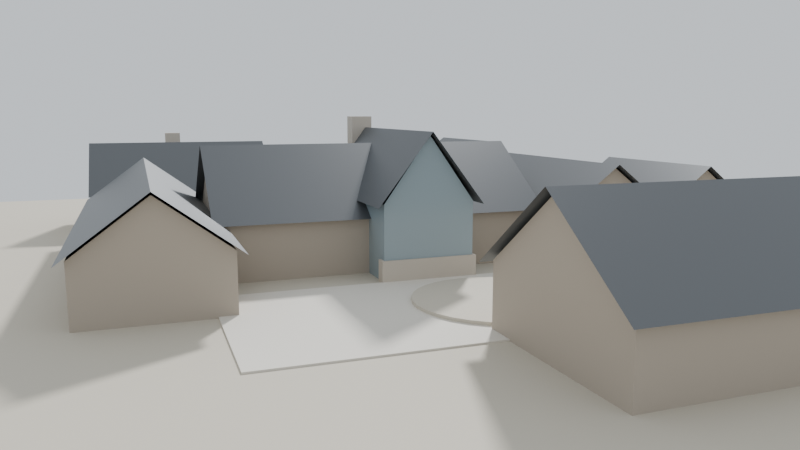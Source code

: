 # Source: PorterEstate_Massing.blend  (saved by Blender 5.2.45; exported with 4.5.12 LTS)
import bpy
from mathutils import Matrix  # noqa: F401  (used for matrix-valued properties, if any)

bpy.ops.wm.read_factory_settings(use_empty=True)
scene = bpy.context.scene
scene.name = 'Scene'

# ---- materials (node trees are filled in below, after node groups)
mat_woodsiding = bpy.data.materials.new('WoodSiding')
mat_metalroof = bpy.data.materials.new('MetalRoof')
mat_glassgable = bpy.data.materials.new('GlassGable')
mat_stone = bpy.data.materials.new('Stone')
mat_ground = bpy.data.materials.new('Ground')
mat_paving = bpy.data.materials.new('Paving')
mat_poolwater = bpy.data.materials.new('PoolWater')

# ---- material node trees
mat_woodsiding.use_nodes = True; mat_woodsiding.node_tree.nodes.clear()
_N = mat_woodsiding.node_tree.nodes; _L = mat_woodsiding.node_tree.links
n0 = _N.new('ShaderNodeBsdfPrincipled'); n0.name = 'Principled BSDF'; n0.location = (-200, 100)
n0.inputs[0].default_value = (0.45, 0.39, 0.32, 1.0)
n0.inputs[2].default_value = 0.8
n0.inputs[10].default_value = 0.005
n1 = _N.new('ShaderNodeOutputMaterial'); n1.name = 'Material Output'; n1.location = (200, 100)
_L.new(n0.outputs[0], n1.inputs[0])
n1.is_active_output = True
mat_metalroof.use_nodes = True; mat_metalroof.node_tree.nodes.clear()
_N = mat_metalroof.node_tree.nodes; _L = mat_metalroof.node_tree.links
n0 = _N.new('ShaderNodeBsdfPrincipled'); n0.name = 'Principled BSDF'; n0.location = (-200, 100)
n0.inputs[0].default_value = (0.13, 0.14, 0.15, 1.0)
n0.inputs[1].default_value = 0.4
n0.inputs[2].default_value = 0.45
n0.inputs[10].default_value = 0.005
n1 = _N.new('ShaderNodeOutputMaterial'); n1.name = 'Material Output'; n1.location = (200, 100)
_L.new(n0.outputs[0], n1.inputs[0])
n1.is_active_output = True
mat_glassgable.use_nodes = True; mat_glassgable.node_tree.nodes.clear()
_N = mat_glassgable.node_tree.nodes; _L = mat_glassgable.node_tree.links
n0 = _N.new('ShaderNodeBsdfPrincipled'); n0.name = 'Principled BSDF'; n0.location = (-200, 100)
n0.inputs[0].default_value = (0.3, 0.38, 0.42, 1.0)
n0.inputs[2].default_value = 0.2
n0.inputs[10].default_value = 0.005
n1 = _N.new('ShaderNodeOutputMaterial'); n1.name = 'Material Output'; n1.location = (200, 100)
_L.new(n0.outputs[0], n1.inputs[0])
n1.is_active_output = True
mat_stone.use_nodes = True; mat_stone.node_tree.nodes.clear()
_N = mat_stone.node_tree.nodes; _L = mat_stone.node_tree.links
n0 = _N.new('ShaderNodeBsdfPrincipled'); n0.name = 'Principled BSDF'; n0.location = (-200, 100)
n0.inputs[0].default_value = (0.58, 0.52, 0.44, 1.0)
n0.inputs[2].default_value = 0.8
n0.inputs[10].default_value = 0.005
n1 = _N.new('ShaderNodeOutputMaterial'); n1.name = 'Material Output'; n1.location = (200, 100)
_L.new(n0.outputs[0], n1.inputs[0])
n1.is_active_output = True
mat_ground.use_nodes = True; mat_ground.node_tree.nodes.clear()
_N = mat_ground.node_tree.nodes; _L = mat_ground.node_tree.links
n0 = _N.new('ShaderNodeBsdfPrincipled'); n0.name = 'Principled BSDF'; n0.location = (-200, 100)
n0.inputs[0].default_value = (0.62, 0.57, 0.47, 1.0)
n0.inputs[2].default_value = 0.8
n0.inputs[10].default_value = 0.005
n1 = _N.new('ShaderNodeOutputMaterial'); n1.name = 'Material Output'; n1.location = (200, 100)
_L.new(n0.outputs[0], n1.inputs[0])
n1.is_active_output = True
mat_paving.use_nodes = True; mat_paving.node_tree.nodes.clear()
_N = mat_paving.node_tree.nodes; _L = mat_paving.node_tree.links
n0 = _N.new('ShaderNodeBsdfPrincipled'); n0.name = 'Principled BSDF'; n0.location = (-200, 100)
n0.inputs[0].default_value = (0.78, 0.74, 0.66, 1.0)
n0.inputs[2].default_value = 0.8
n0.inputs[10].default_value = 0.005
n1 = _N.new('ShaderNodeOutputMaterial'); n1.name = 'Material Output'; n1.location = (200, 100)
_L.new(n0.outputs[0], n1.inputs[0])
n1.is_active_output = True
mat_poolwater.use_nodes = True; mat_poolwater.node_tree.nodes.clear()
_N = mat_poolwater.node_tree.nodes; _L = mat_poolwater.node_tree.links
n0 = _N.new('ShaderNodeBsdfPrincipled'); n0.name = 'Principled BSDF'; n0.location = (-200, 100)
n0.inputs[0].default_value = (0.18, 0.52, 0.7, 1.0)
n0.inputs[2].default_value = 0.1
n0.inputs[10].default_value = 0.005
n1 = _N.new('ShaderNodeOutputMaterial'); n1.name = 'Material Output'; n1.location = (200, 100)
_L.new(n0.outputs[0], n1.inputs[0])
n1.is_active_output = True

# ---- world
world_world = bpy.data.worlds.new('World'); scene.world = world_world
world_world.use_nodes = True; world_world.node_tree.nodes.clear()
_N = world_world.node_tree.nodes; _L = world_world.node_tree.links
n0 = _N.new('ShaderNodeBackground'); n0.name = 'Background'; n0.location = (-200, 100)
n0.inputs[0].default_value = (0.75, 0.8, 0.85, 1.0)
n1 = _N.new('ShaderNodeOutputWorld'); n1.name = 'World Output'; n1.location = (200, 100)
_L.new(n0.outputs[0], n1.inputs[0])
n1.is_active_output = True

# ---- cameras
cam_cams = bpy.data.cameras.new('CamS')
cam_cams.type = 'ORTHO'
cam_cams.clip_end = 2000.0
cam_cams.ortho_scale = 230.0
cam_camn = bpy.data.cameras.new('CamN')
cam_camn.type = 'ORTHO'
cam_camn.clip_end = 2000.0
cam_camn.ortho_scale = 230.0
cam_came = bpy.data.cameras.new('CamE')
cam_came.type = 'ORTHO'
cam_came.clip_end = 2000.0
cam_came.ortho_scale = 230.0
cam_camw = bpy.data.cameras.new('CamW')
cam_camw.type = 'ORTHO'
cam_camw.clip_end = 2000.0
cam_camw.ortho_scale = 230.0
cam_camhero = bpy.data.cameras.new('CamHero')
cam_camhero.lens = 32.0

# ---- lights
light_sun = bpy.data.lights.new('Sun', 'SUN')
light_sun.angle = 0.08727
light_sun.energy = 4.0

# ---- meshes
me_westwing_walls = bpy.data.meshes.new('WestWing_walls')
me_westwing_walls.from_pydata([(0.0, 14.0, 0.0), (23.0, 14.0, 0.0), (23.0, 90.0, 0.0), (0.0, 90.0, 0.0), (0.0, 14.0, 10.0), (23.0, 14.0, 10.0), (23.0, 90.0, 10.0), (0.0, 90.0, 10.0), (11.5, 14.0, 18.6), (11.5, 90.0, 18.6)], [], [(0, 3, 2, 1), (1, 2, 6, 5), (0, 4, 7, 3), (0, 1, 5, 8, 4), (3, 2, 6, 9, 7)])
me_westwing_walls.materials.append(mat_woodsiding)
me_westwing_walls.update()
me_westwing_roof = bpy.data.meshes.new('WestWing_roof')
me_westwing_roof.from_pydata([(-1.5, 12.5, 9.5), (24.5, 12.5, 9.5), (24.5, 91.5, 9.5), (-1.5, 91.5, 9.5), (11.5, 12.5, 19.2), (11.5, 91.5, 19.2)], [], [(1, 2, 5, 4), (0, 4, 5, 3)])
me_westwing_roof.materials.append(mat_metalroof)
me_westwing_roof.update()
me_centralbar_walls = bpy.data.meshes.new('CentralBar_walls')
me_centralbar_walls.from_pydata([(23.0, 35.0, 0.0), (85.25, 35.0, 0.0), (85.25, 70.0, 0.0), (23.0, 70.0, 0.0), (23.0, 35.0, 11.0), (85.25, 35.0, 11.0), (85.25, 70.0, 11.0), (23.0, 70.0, 11.0), (23.0, 52.5, 23.0), (85.25, 52.5, 23.0)], [], [(0, 3, 2, 1), (0, 1, 5, 4), (2, 3, 7, 6), (0, 4, 8, 7, 3), (1, 2, 6, 9, 5)])
me_centralbar_walls.materials.append(mat_woodsiding)
me_centralbar_walls.update()
me_centralbar_roof = bpy.data.meshes.new('CentralBar_roof')
me_centralbar_roof.from_pydata([(21.5, 33.5, 10.5), (86.75, 33.5, 10.5), (86.75, 71.5, 10.5), (21.5, 71.5, 10.5), (21.5, 52.5, 23.6), (86.75, 52.5, 23.6)], [], [(0, 1, 5, 4), (3, 4, 5, 2)])
me_centralbar_roof.materials.append(mat_metalroof)
me_centralbar_roof.update()
me_entrygable_walls = bpy.data.meshes.new('EntryGable_walls')
me_entrygable_walls.from_pydata([(50.0, 26.33, 0.0), (67.17, 26.33, 0.0), (67.17, 67.0, 0.0), (50.0, 67.0, 0.0), (50.0, 26.33, 14.0), (67.17, 26.33, 14.0), (67.17, 67.0, 14.0), (50.0, 67.0, 14.0), (58.58, 26.33, 26.0), (58.58, 67.0, 26.0)], [], [(0, 3, 2, 1), (1, 2, 6, 5), (0, 4, 7, 3), (0, 1, 5, 8, 4), (3, 2, 6, 9, 7)])
me_entrygable_walls.materials.append(mat_glassgable)
me_entrygable_walls.update()
me_entrygable_roof = bpy.data.meshes.new('EntryGable_roof')
me_entrygable_roof.from_pydata([(48.5, 24.83, 13.5), (68.67, 24.83, 13.5), (68.67, 68.5, 13.5), (48.5, 68.5, 13.5), (58.58, 24.83, 26.6), (58.58, 68.5, 26.6)], [], [(1, 2, 5, 4), (0, 4, 5, 3)])
me_entrygable_roof.materials.append(mat_metalroof)
me_entrygable_roof.update()
me_masterwing_walls = bpy.data.meshes.new('MasterWing_walls')
me_masterwing_walls.from_pydata([(85.25, 26.0, 0.0), (110.0, 26.0, 0.0), (110.0, 79.5, 0.0), (85.25, 79.5, 0.0), (85.25, 26.0, 10.0), (110.0, 26.0, 10.0), (110.0, 79.5, 10.0), (85.25, 79.5, 10.0), (97.62, 26.0, 19.3), (97.62, 79.5, 19.3)], [], [(0, 3, 2, 1), (1, 2, 6, 5), (0, 4, 7, 3), (0, 1, 5, 8, 4), (3, 2, 6, 9, 7)])
me_masterwing_walls.materials.append(mat_woodsiding)
me_masterwing_walls.update()
me_masterwing_roof = bpy.data.meshes.new('MasterWing_roof')
me_masterwing_roof.from_pydata([(83.75, 24.5, 9.5), (111.5, 24.5, 9.5), (111.5, 81.0, 9.5), (83.75, 81.0, 9.5), (97.62, 24.5, 19.9), (97.62, 81.0, 19.9)], [], [(1, 2, 5, 4), (0, 4, 5, 3)])
me_masterwing_roof.materials.append(mat_metalroof)
me_masterwing_roof.update()
me_chimney = bpy.data.meshes.new('Chimney')
me_chimney.from_pydata([(55.5, 64.0, 0.0), (60.0, 64.0, 0.0), (60.0, 68.0, 0.0), (55.5, 68.0, 0.0), (55.5, 64.0, 29.0), (60.0, 64.0, 29.0), (60.0, 68.0, 29.0), (55.5, 68.0, 29.0)], [], [(0, 3, 2, 1), (4, 5, 6, 7), (0, 1, 5, 4), (1, 2, 6, 5), (2, 3, 7, 6), (3, 0, 4, 7)])
me_chimney.materials.append(mat_stone)
me_chimney.update()
me_stonebase = bpy.data.meshes.new('StoneBase')
me_stonebase.from_pydata([(49.5, 25.8, 0.0), (67.7, 25.8, 0.0), (67.7, 28.0, 0.0), (49.5, 28.0, 0.0), (49.5, 25.8, 4.0), (67.7, 25.8, 4.0), (67.7, 28.0, 4.0), (49.5, 28.0, 4.0)], [], [(0, 3, 2, 1), (4, 5, 6, 7), (0, 1, 5, 4), (1, 2, 6, 5), (2, 3, 7, 6), (3, 0, 4, 7)])
me_stonebase.materials.append(mat_stone)
me_stonebase.update()
me_cabana_walls = bpy.data.meshes.new('Cabana_walls')
me_cabana_walls.from_pydata([(0.0, 98.0, 0.0), (42.0, 98.0, 0.0), (42.0, 128.0, 0.0), (0.0, 128.0, 0.0), (0.0, 98.0, 10.0), (42.0, 98.0, 10.0), (42.0, 128.0, 10.0), (0.0, 128.0, 10.0), (0.0, 113.0, 21.3), (42.0, 113.0, 21.3)], [], [(0, 3, 2, 1), (0, 1, 5, 4), (2, 3, 7, 6), (0, 4, 8, 7, 3), (1, 2, 6, 9, 5)])
me_cabana_walls.materials.append(mat_woodsiding)
me_cabana_walls.update()
me_cabana_roof = bpy.data.meshes.new('Cabana_roof')
me_cabana_roof.from_pydata([(-1.5, 96.5, 9.5), (43.5, 96.5, 9.5), (43.5, 129.5, 9.5), (-1.5, 129.5, 9.5), (-1.5, 113.0, 21.9), (43.5, 113.0, 21.9)], [], [(0, 1, 5, 4), (3, 4, 5, 2)])
me_cabana_roof.materials.append(mat_metalroof)
me_cabana_roof.update()
me_cabanafireplace = bpy.data.meshes.new('CabanaFireplace')
me_cabanafireplace.from_pydata([(18.0, 125.5, 0.0), (22.0, 125.5, 0.0), (22.0, 128.5, 0.0), (18.0, 128.5, 0.0), (18.0, 125.5, 24.0), (22.0, 125.5, 24.0), (22.0, 128.5, 24.0), (18.0, 128.5, 24.0)], [], [(0, 3, 2, 1), (4, 5, 6, 7), (0, 1, 5, 4), (1, 2, 6, 5), (2, 3, 7, 6), (3, 0, 4, 7)])
me_cabanafireplace.materials.append(mat_stone)
me_cabanafireplace.update()
me_gymoffice_walls = bpy.data.meshes.new('GymOffice_walls')
me_gymoffice_walls.from_pydata([(88.0, 88.0, 0.0), (118.0, 88.0, 0.0), (118.0, 120.0, 0.0), (88.0, 120.0, 0.0), (88.0, 88.0, 10.0), (118.0, 88.0, 10.0), (118.0, 120.0, 10.0), (88.0, 120.0, 10.0), (103.0, 88.0, 21.3), (103.0, 120.0, 21.3)], [], [(0, 3, 2, 1), (1, 2, 6, 5), (0, 4, 7, 3), (0, 1, 5, 8, 4), (3, 2, 6, 9, 7)])
me_gymoffice_walls.materials.append(mat_woodsiding)
me_gymoffice_walls.update()
me_gymoffice_roof = bpy.data.meshes.new('GymOffice_roof')
me_gymoffice_roof.from_pydata([(86.5, 86.5, 9.5), (119.5, 86.5, 9.5), (119.5, 121.5, 9.5), (86.5, 121.5, 9.5), (103.0, 86.5, 21.9), (103.0, 121.5, 21.9)], [], [(1, 2, 5, 4), (0, 4, 5, 3)])
me_gymoffice_roof.materials.append(mat_metalroof)
me_gymoffice_roof.update()
me_garage2car_walls = bpy.data.meshes.new('Garage2Car_walls')
me_garage2car_walls.from_pydata([(112.0, 30.0, 0.0), (136.0, 30.0, 0.0), (136.0, 62.0, 0.0), (112.0, 62.0, 0.0), (112.0, 30.0, 9.0), (136.0, 30.0, 9.0), (136.0, 62.0, 9.0), (112.0, 62.0, 9.0), (124.0, 30.0, 18.0), (124.0, 62.0, 18.0)], [], [(0, 3, 2, 1), (1, 2, 6, 5), (0, 4, 7, 3), (0, 1, 5, 8, 4), (3, 2, 6, 9, 7)])
me_garage2car_walls.materials.append(mat_woodsiding)
me_garage2car_walls.update()
me_garage2car_roof = bpy.data.meshes.new('Garage2Car_roof')
me_garage2car_roof.from_pydata([(110.5, 28.5, 8.5), (137.5, 28.5, 8.5), (137.5, 63.5, 8.5), (110.5, 63.5, 8.5), (124.0, 28.5, 18.6), (124.0, 63.5, 18.6)], [], [(1, 2, 5, 4), (0, 4, 5, 3)])
me_garage2car_roof.materials.append(mat_metalroof)
me_garage2car_roof.update()
me_garageworkshop_walls = bpy.data.meshes.new('GarageWorkshop_walls')
me_garageworkshop_walls.from_pydata([(55.0, -35.0, 0.0), (140.0, -35.0, 0.0), (140.0, -5.0, 0.0), (55.0, -5.0, 0.0), (55.0, -35.0, 10.0), (140.0, -35.0, 10.0), (140.0, -5.0, 10.0), (55.0, -5.0, 10.0), (55.0, -20.0, 21.0), (140.0, -20.0, 21.0)], [], [(0, 3, 2, 1), (0, 1, 5, 4), (2, 3, 7, 6), (0, 4, 8, 7, 3), (1, 2, 6, 9, 5)])
me_garageworkshop_walls.materials.append(mat_woodsiding)
me_garageworkshop_walls.update()
me_garageworkshop_roof = bpy.data.meshes.new('GarageWorkshop_roof')
me_garageworkshop_roof.from_pydata([(53.5, -36.5, 9.5), (141.5, -36.5, 9.5), (141.5, -3.5, 9.5), (53.5, -3.5, 9.5), (53.5, -20.0, 21.6), (141.5, -20.0, 21.6)], [], [(0, 1, 5, 4), (3, 4, 5, 2)])
me_garageworkshop_roof.materials.append(mat_metalroof)
me_garageworkshop_roof.update()
me_ground = bpy.data.meshes.new('Ground')
me_ground.from_pydata([(-60.0, -80.0, -1.0), (200.0, -80.0, -1.0), (200.0, 180.0, -1.0), (-60.0, 180.0, -1.0), (-60.0, -80.0, 0.0), (200.0, -80.0, 0.0), (200.0, 180.0, 0.0), (-60.0, 180.0, 0.0)], [], [(0, 3, 2, 1), (4, 5, 6, 7), (0, 1, 5, 4), (1, 2, 6, 5), (2, 3, 7, 6), (3, 0, 4, 7)])
me_ground.materials.append(mat_ground)
me_ground.update()
me_pooldeck = bpy.data.meshes.new('PoolDeck')
me_pooldeck.from_pydata([(25.0, 68.0, 0.0), (90.0, 68.0, 0.0), (90.0, 100.0, 0.0), (25.0, 100.0, 0.0), (25.0, 68.0, 0.3), (90.0, 68.0, 0.3), (90.0, 100.0, 0.3), (25.0, 100.0, 0.3)], [], [(0, 3, 2, 1), (4, 5, 6, 7), (0, 1, 5, 4), (1, 2, 6, 5), (2, 3, 7, 6), (3, 0, 4, 7)])
me_pooldeck.materials.append(mat_paving)
me_pooldeck.update()
me_pool = bpy.data.meshes.new('Pool')
me_pool.from_pydata([(36.0, 74.0, 0.3), (72.0, 74.0, 0.3), (72.0, 94.0, 0.3), (36.0, 94.0, 0.3), (36.0, 74.0, 0.8), (72.0, 74.0, 0.8), (72.0, 94.0, 0.8), (36.0, 94.0, 0.8)], [], [(0, 3, 2, 1), (4, 5, 6, 7), (0, 1, 5, 4), (1, 2, 6, 5), (2, 3, 7, 6), (3, 0, 4, 7)])
me_pool.materials.append(mat_poolwater)
me_pool.update()
me_motorcourt = bpy.data.meshes.new('MotorCourt')
me_motorcourt.from_pydata([(20.0, -10.0, 0.0), (110.0, -10.0, 0.0), (110.0, 26.0, 0.0), (20.0, 26.0, 0.0), (20.0, -10.0, 0.25), (110.0, -10.0, 0.25), (110.0, 26.0, 0.25), (20.0, 26.0, 0.25)], [], [(0, 3, 2, 1), (4, 5, 6, 7), (0, 1, 5, 4), (1, 2, 6, 5), (2, 3, 7, 6), (3, 0, 4, 7)])
me_motorcourt.materials.append(mat_paving)
me_motorcourt.update()
me_cylinder = bpy.data.meshes.new('Cylinder')
me_cylinder.from_pydata([(0.0, 14.0, -0.5), (0.0, 14.0, 0.5), (2.731, 13.73, -0.5), (2.731, 13.73, 0.5), (5.358, 12.93, -0.5), (5.358, 12.93, 0.5), (7.778, 11.64, -0.5), (7.778, 11.64, 0.5), (9.899, 9.899, -0.5), (9.899, 9.899, 0.5), (11.64, 7.778, -0.5), (11.64, 7.778, 0.5), (12.93, 5.358, -0.5), (12.93, 5.358, 0.5), (13.73, 2.731, -0.5), (13.73, 2.731, 0.5), (14.0, 0.0, -0.5), (14.0, 0.0, 0.5), (13.73, -2.731, -0.5), (13.73, -2.731, 0.5), (12.93, -5.358, -0.5), (12.93, -5.358, 0.5), (11.64, -7.778, -0.5), (11.64, -7.778, 0.5), (9.899, -9.899, -0.5), (9.899, -9.899, 0.5), (7.778, -11.64, -0.5), (7.778, -11.64, 0.5), (5.358, -12.93, -0.5), (5.358, -12.93, 0.5), (2.731, -13.73, -0.5), (2.731, -13.73, 0.5), (0.0, -14.0, -0.5), (0.0, -14.0, 0.5), (-2.731, -13.73, -0.5), (-2.731, -13.73, 0.5), (-5.358, -12.93, -0.5), (-5.358, -12.93, 0.5), (-7.778, -11.64, -0.5), (-7.778, -11.64, 0.5), (-9.899, -9.899, -0.5), (-9.899, -9.899, 0.5), (-11.64, -7.778, -0.5), (-11.64, -7.778, 0.5), (-12.93, -5.358, -0.5), (-12.93, -5.358, 0.5), (-13.73, -2.731, -0.5), (-13.73, -2.731, 0.5), (-14.0, 0.0, -0.5), (-14.0, 0.0, 0.5), (-13.73, 2.731, -0.5), (-13.73, 2.731, 0.5), (-12.93, 5.358, -0.5), (-12.93, 5.358, 0.5), (-11.64, 7.778, -0.5), (-11.64, 7.778, 0.5), (-9.899, 9.899, -0.5), (-9.899, 9.899, 0.5), (-7.778, 11.64, -0.5), (-7.778, 11.64, 0.5), (-5.358, 12.93, -0.5), (-5.358, 12.93, 0.5), (-2.731, 13.73, -0.5), (-2.731, 13.73, 0.5)], [], [(0, 1, 3, 2), (2, 3, 5, 4), (4, 5, 7, 6), (6, 7, 9, 8), (8, 9, 11, 10), (10, 11, 13, 12), (12, 13, 15, 14), (14, 15, 17, 16), (16, 17, 19, 18), (18, 19, 21, 20), (20, 21, 23, 22), (22, 23, 25, 24), (24, 25, 27, 26), (26, 27, 29, 28), (28, 29, 31, 30), (30, 31, 33, 32), (32, 33, 35, 34), (34, 35, 37, 36), (36, 37, 39, 38), (38, 39, 41, 40), (40, 41, 43, 42), (42, 43, 45, 44), (44, 45, 47, 46), (46, 47, 49, 48), (48, 49, 51, 50), (50, 51, 53, 52), (52, 53, 55, 54), (54, 55, 57, 56), (56, 57, 59, 58), (58, 59, 61, 60), (3, 1, 63, 61, 59, 57, 55, 53, 51, 49, 47, 45, 43, 41, 39, 37, 35, 33, 31, 29, 27, 25, 23, 21, 19, 17, 15, 13, 11, 9, 7, 5), (60, 61, 63, 62), (62, 63, 1, 0), (0, 2, 4, 6, 8, 10, 12, 14, 16, 18, 20, 22, 24, 26, 28, 30, 32, 34, 36, 38, 40, 42, 44, 46, 48, 50, 52, 54, 56, 58, 60, 62)])
_uv = me_cylinder.uv_layers.new(name='UVMap')
_uv.uv.foreach_set('vector', [1.0, 0.5, 1.0, 1.0, 0.9688, 1.0, 0.9688, 0.5, 0.9688, 0.5, 0.9688, 1.0, 0.9375, 1.0, 0.9375, 0.5, 0.9375, 0.5, 0.9375, 1.0, 0.9062, 1.0, 0.9062, 0.5, 0.9062, 0.5, 0.9062, 1.0, 0.875, 1.0, 0.875, 0.5, 0.875, 0.5, 0.875, 1.0, 0.8438, 1.0, 0.8438, 0.5, 0.8438, 0.5, 0.8438, 1.0, 0.8125, 1.0, 0.8125, 0.5, 0.8125, 0.5, 0.8125, 1.0, 0.7812, 1.0, 0.7812, 0.5, 0.7812, 0.5, 0.7812, 1.0, 0.75, 1.0, 0.75, 0.5, 0.75, 0.5, 0.75, 1.0, 0.7188, 1.0, 0.7188, 0.5, 0.7188, 0.5, 0.7188, 1.0, 0.6875, 1.0, 0.6875, 0.5, 0.6875, 0.5, 0.6875, 1.0, 0.6562, 1.0, 0.6562, 0.5, 0.6562, 0.5, 0.6562, 1.0, 0.625, 1.0, 0.625, 0.5, 0.625, 0.5, 0.625, 1.0, 0.5938, 1.0, 0.5938, 0.5, 0.5938, 0.5, 0.5938, 1.0, 0.5625, 1.0, 0.5625, 0.5, 0.5625, 0.5, 0.5625, 1.0, 0.5312, 1.0, 0.5312, 0.5, 0.5312, 0.5, 0.5312, 1.0, 0.5, 1.0, 0.5, 0.5, 0.5, 0.5, 0.5, 1.0, 0.4688, 1.0, 0.4688, 0.5, 0.4688, 0.5, 0.4688, 1.0, 0.4375, 1.0, 0.4375, 0.5, 0.4375, 0.5, 0.4375, 1.0, 0.4062, 1.0, 0.4062, 0.5, 0.4062, 0.5, 0.4062, 1.0, 0.375, 1.0, 0.375, 0.5, 0.375, 0.5, 0.375, 1.0, 0.3438, 1.0, 0.3438, 0.5, 0.3438, 0.5, 0.3438, 1.0, 0.3125, 1.0, 0.3125, 0.5, 0.3125, 0.5, 0.3125, 1.0, 0.2812, 1.0, 0.2812, 0.5, 0.2812, 0.5, 0.2812, 1.0, 0.25, 1.0, 0.25, 0.5, 0.25, 0.5, 0.25, 1.0, 0.2188, 1.0, 0.2188, 0.5, 0.2188, 0.5, 0.2188, 1.0, 0.1875, 1.0, 0.1875, 0.5, 0.1875, 0.5, 0.1875, 1.0, 0.1562, 1.0, 0.1562, 0.5, 0.1562, 0.5, 0.1562, 1.0, 0.125, 1.0, 0.125, 0.5, 0.125, 0.5, 0.125, 1.0, 0.09375, 1.0, 0.09375, 0.5, 0.09375, 0.5, 0.09375, 1.0, 0.0625, 1.0, 0.0625, 0.5, 0.2968, 0.4854, 0.25, 0.49, 0.2032, 0.4854, 0.1582, 0.4717, 0.1167, 0.4496, 0.08029, 0.4197, 0.05045, 0.3833, 0.02827, 0.3418, 0.01461, 0.2968, 0.01, 0.25, 0.01461, 0.2032, 0.02827, 0.1582, 0.05045, 0.1167, 0.08029, 0.08029, 0.1167, 0.05045, 0.1582, 0.02827, 0.2032, 0.01461, 0.25, 0.01, 0.2968, 0.01461, 0.3418, 0.02827, 0.3833, 0.05045, 0.4197, 0.08029, 0.4496, 0.1167, 0.4717, 0.1582, 0.4854, 0.2032, 0.49, 0.25, 0.4854, 0.2968, 0.4717, 0.3418, 0.4496, 0.3833, 0.4197, 0.4197, 0.3833, 0.4496, 0.3418, 0.4717, 0.0625, 0.5, 0.0625, 1.0, 0.03125, 1.0, 0.03125, 0.5, 0.03125, 0.5, 0.03125, 1.0, 0.0, 1.0, 0.0, 0.5, 0.75, 0.49, 0.7968, 0.4854, 0.8418, 0.4717, 0.8833, 0.4496, 0.9197, 0.4197, 0.9496, 0.3833, 0.9717, 0.3418, 0.9854, 0.2968, 0.99, 0.25, 0.9854, 0.2032, 0.9717, 0.1582, 0.9496, 0.1167, 0.9197, 0.08029, 0.8833, 0.05045, 0.8418, 0.02827, 0.7968, 0.01461, 0.75, 0.01, 0.7032, 0.01461, 0.6582, 0.02827, 0.6167, 0.05045, 0.5803, 0.08029, 0.5504, 0.1167, 0.5283, 0.1582, 0.5146, 0.2032, 0.51, 0.25, 0.5146, 0.2968, 0.5283, 0.3418, 0.5504, 0.3833, 0.5803, 0.4197, 0.6167, 0.4496, 0.6582, 0.4717, 0.7032, 0.4854])
me_cylinder.materials.append(mat_ground)
me_cylinder.update()

# ---- objects
ob_westwing_walls = bpy.data.objects.new('WestWing_walls', me_westwing_walls)
ob_westwing_roof = bpy.data.objects.new('WestWing_roof', me_westwing_roof)
ob_centralbar_walls = bpy.data.objects.new('CentralBar_walls', me_centralbar_walls)
ob_centralbar_roof = bpy.data.objects.new('CentralBar_roof', me_centralbar_roof)
ob_entrygable_walls = bpy.data.objects.new('EntryGable_walls', me_entrygable_walls)
ob_entrygable_roof = bpy.data.objects.new('EntryGable_roof', me_entrygable_roof)
ob_masterwing_walls = bpy.data.objects.new('MasterWing_walls', me_masterwing_walls)
ob_masterwing_roof = bpy.data.objects.new('MasterWing_roof', me_masterwing_roof)
ob_chimney = bpy.data.objects.new('Chimney', me_chimney)
ob_stonebase = bpy.data.objects.new('StoneBase', me_stonebase)
ob_cabana_walls = bpy.data.objects.new('Cabana_walls', me_cabana_walls)
ob_cabana_roof = bpy.data.objects.new('Cabana_roof', me_cabana_roof)
ob_cabanafireplace = bpy.data.objects.new('CabanaFireplace', me_cabanafireplace)
ob_gymoffice_walls = bpy.data.objects.new('GymOffice_walls', me_gymoffice_walls)
ob_gymoffice_roof = bpy.data.objects.new('GymOffice_roof', me_gymoffice_roof)
ob_garage2car_walls = bpy.data.objects.new('Garage2Car_walls', me_garage2car_walls)
ob_garage2car_roof = bpy.data.objects.new('Garage2Car_roof', me_garage2car_roof)
ob_garageworkshop_walls = bpy.data.objects.new('GarageWorkshop_walls', me_garageworkshop_walls)
ob_garageworkshop_roof = bpy.data.objects.new('GarageWorkshop_roof', me_garageworkshop_roof)
ob_ground = bpy.data.objects.new('Ground', me_ground)
ob_pooldeck = bpy.data.objects.new('PoolDeck', me_pooldeck)
ob_pool = bpy.data.objects.new('Pool', me_pool)
ob_motorcourt = bpy.data.objects.new('MotorCourt', me_motorcourt)
ob_gardencircle = bpy.data.objects.new('GardenCircle', me_cylinder)
ob_sun = bpy.data.objects.new('Sun', light_sun)
ob_cams = bpy.data.objects.new('CamS', cam_cams)
ob_camn = bpy.data.objects.new('CamN', cam_camn)
ob_came = bpy.data.objects.new('CamE', cam_came)
ob_camw = bpy.data.objects.new('CamW', cam_camw)
ob_camhero = bpy.data.objects.new('CamHero', cam_camhero)

# ---- transforms, parenting, visibility, modifiers, constraints
ob_westwing_walls.location = (0.0, 0.0, 0.0)
ob_westwing_roof.location = (0.0, 0.0, 0.0)
ob_centralbar_walls.location = (0.0, 0.0, 0.0)
ob_centralbar_roof.location = (0.0, 0.0, 0.0)
ob_entrygable_walls.location = (0.0, 0.0, 0.0)
ob_entrygable_roof.location = (0.0, 0.0, 0.0)
ob_masterwing_walls.location = (0.0, 0.0, 0.0)
ob_masterwing_roof.location = (0.0, 0.0, 0.0)
ob_chimney.location = (0.0, 0.0, 0.0)
ob_stonebase.location = (0.0, 0.0, 0.0)
ob_cabana_walls.location = (0.0, 0.0, 0.0)
ob_cabana_roof.location = (0.0, 0.0, 0.0)
ob_cabanafireplace.location = (0.0, 0.0, 0.0)
ob_gymoffice_walls.location = (0.0, 0.0, 0.0)
ob_gymoffice_roof.location = (0.0, 0.0, 0.0)
ob_garage2car_walls.location = (0.0, 0.0, 0.0)
ob_garage2car_roof.location = (0.0, 0.0, 0.0)
ob_garageworkshop_walls.location = (0.0, 0.0, 0.0)
ob_garageworkshop_roof.location = (0.0, 0.0, 0.0)
ob_ground.location = (0.0, 0.0, 0.0)
ob_pooldeck.location = (0.0, 0.0, 0.0)
ob_pool.location = (0.0, 0.0, 0.0)
ob_motorcourt.location = (0.0, 0.0, 0.0)
ob_gardencircle.location = (63.0, 8.0, 0.3)
ob_sun.location = (0.0, 0.0, 0.0)
ob_sun.rotation_euler = (0.9599, 0.1745, 2.443)
ob_cams.location = (63.0, -160.0, 16.0)
ob_cams.rotation_euler = (1.571, 0.0, 0.0)
ob_camn.location = (63.0, 300.0, 16.0)
ob_camn.rotation_euler = (1.571, 0.0, 3.142)
ob_came.location = (300.0, 45.0, 16.0)
ob_came.rotation_euler = (1.571, 0.0, 1.571)
ob_camw.location = (-200.0, 45.0, 16.0)
ob_camw.rotation_euler = (1.571, 0.0, -1.571)
ob_camhero.location = (10.0, -90.0, 30.0)
ob_camhero.rotation_euler = (1.413, 2.25e-08, -0.3537)

# ---- collection membership
scene.collection.objects.link(ob_westwing_walls)
scene.collection.objects.link(ob_westwing_roof)
scene.collection.objects.link(ob_centralbar_walls)
scene.collection.objects.link(ob_centralbar_roof)
scene.collection.objects.link(ob_entrygable_walls)
scene.collection.objects.link(ob_entrygable_roof)
scene.collection.objects.link(ob_masterwing_walls)
scene.collection.objects.link(ob_masterwing_roof)
scene.collection.objects.link(ob_chimney)
scene.collection.objects.link(ob_stonebase)
scene.collection.objects.link(ob_cabana_walls)
scene.collection.objects.link(ob_cabana_roof)
scene.collection.objects.link(ob_cabanafireplace)
scene.collection.objects.link(ob_gymoffice_walls)
scene.collection.objects.link(ob_gymoffice_roof)
scene.collection.objects.link(ob_garage2car_walls)
scene.collection.objects.link(ob_garage2car_roof)
scene.collection.objects.link(ob_garageworkshop_walls)
scene.collection.objects.link(ob_garageworkshop_roof)
scene.collection.objects.link(ob_ground)
scene.collection.objects.link(ob_pooldeck)
scene.collection.objects.link(ob_pool)
scene.collection.objects.link(ob_motorcourt)
scene.collection.objects.link(ob_gardencircle)
scene.collection.objects.link(ob_sun)
scene.collection.objects.link(ob_cams)
scene.collection.objects.link(ob_camn)
scene.collection.objects.link(ob_came)
scene.collection.objects.link(ob_camw)
scene.collection.objects.link(ob_camhero)

# ---- scene / render settings (as saved in the file)
scene.camera = ob_camhero
scene.frame_start = 1; scene.frame_end = 250; scene.frame_set(1)
scene.render.engine = 'CYCLES'
scene.render.resolution_x = 1600
scene.render.resolution_y = 900
scene.render.bake_bias = 0.0
scene.render.bake_samples = 0
scene.render.compositor_device = 'GPU'
scene.cycles.samples = 24
scene.eevee.use_volume_custom_range = False
scene.eevee.fast_gi_thickness_near = 0.1
scene.eevee.fast_gi_thickness_far = 0.0
scene.eevee.ray_tracing_options.screen_trace_thickness = 0.1
bpy.context.view_layer.update()
